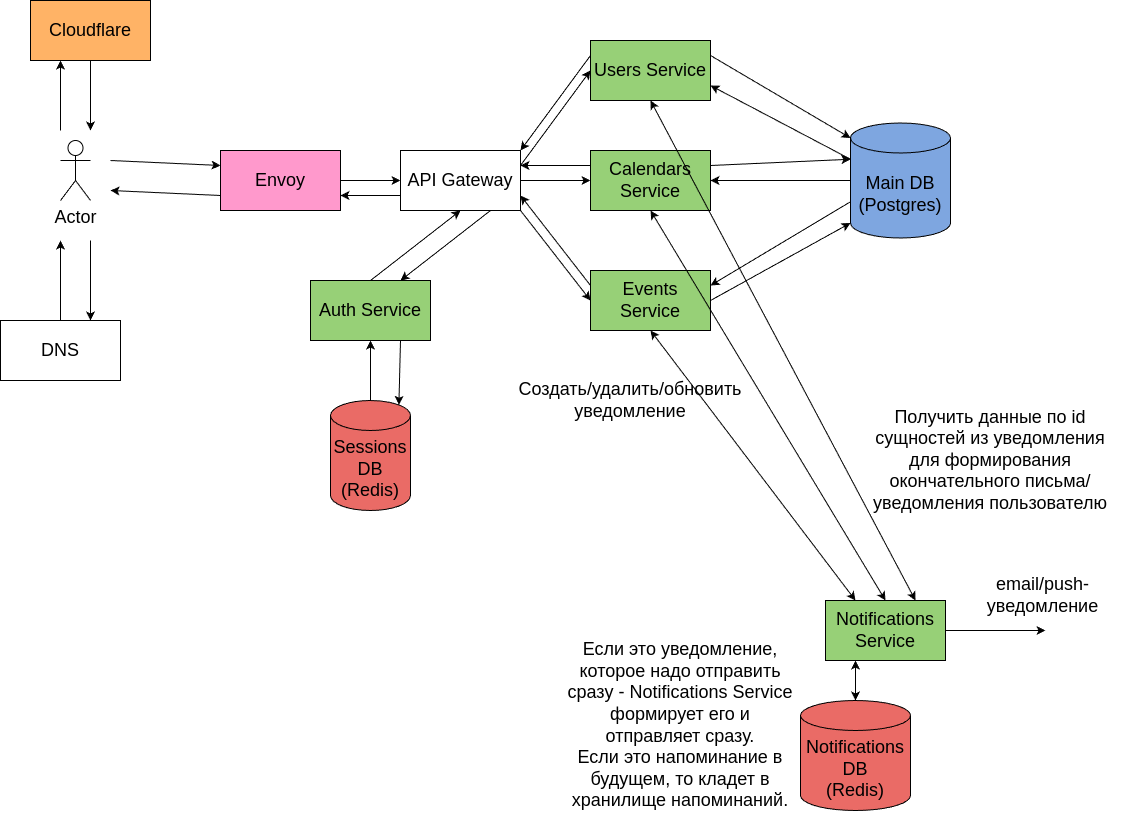

The diagram above was exported from draw.io. Its source (the exported page's mxGraphModel, read from the mxfile embedded in the PNG):
<mxGraphModel dx="2350" dy="819" grid="1" gridSize="10" guides="1" tooltips="1" connect="1" arrows="1" fold="1" page="1" pageScale="1" pageWidth="850" pageHeight="1100" math="0" shadow="0">
  <root>
    <mxCell id="0" />
    <mxCell id="1" parent="0" />
    <mxCell id="o_M6Bui0FnK6sYtl7zpx-1" value="Actor" style="shape=umlActor;verticalLabelPosition=bottom;verticalAlign=top;html=1;outlineConnect=0;fontSize=18;" vertex="1" parent="1">
      <mxGeometry x="-10" y="260" width="30" height="60" as="geometry" />
    </mxCell>
    <mxCell id="o_M6Bui0FnK6sYtl7zpx-2" value="Envoy" style="rounded=0;whiteSpace=wrap;html=1;fontSize=18;fillColor=#FF99CC;" vertex="1" parent="1">
      <mxGeometry x="150" y="270" width="120" height="60" as="geometry" />
    </mxCell>
    <mxCell id="o_M6Bui0FnK6sYtl7zpx-3" value="Cloudflare" style="rounded=0;whiteSpace=wrap;html=1;fontSize=18;fillColor=#FFB366;" vertex="1" parent="1">
      <mxGeometry x="-40" y="120" width="120" height="60" as="geometry" />
    </mxCell>
    <mxCell id="o_M6Bui0FnK6sYtl7zpx-5" value="" style="endArrow=classic;html=1;rounded=0;entryX=0.25;entryY=1;entryDx=0;entryDy=0;fontSize=18;" edge="1" parent="1" target="o_M6Bui0FnK6sYtl7zpx-3">
      <mxGeometry width="50" height="50" relative="1" as="geometry">
        <mxPoint x="-10" y="250" as="sourcePoint" />
        <mxPoint x="380" y="310" as="targetPoint" />
      </mxGeometry>
    </mxCell>
    <mxCell id="o_M6Bui0FnK6sYtl7zpx-6" value="" style="endArrow=classic;html=1;rounded=0;exitX=0.5;exitY=1;exitDx=0;exitDy=0;fontSize=18;" edge="1" parent="1" source="o_M6Bui0FnK6sYtl7zpx-3">
      <mxGeometry width="50" height="50" relative="1" as="geometry">
        <mxPoint y="260" as="sourcePoint" />
        <mxPoint x="20" y="250" as="targetPoint" />
      </mxGeometry>
    </mxCell>
    <mxCell id="o_M6Bui0FnK6sYtl7zpx-7" value="" style="endArrow=classic;html=1;rounded=0;entryX=0;entryY=0.25;entryDx=0;entryDy=0;fontSize=18;" edge="1" parent="1" target="o_M6Bui0FnK6sYtl7zpx-2">
      <mxGeometry width="50" height="50" relative="1" as="geometry">
        <mxPoint x="40" y="280" as="sourcePoint" />
        <mxPoint x="380" y="310" as="targetPoint" />
      </mxGeometry>
    </mxCell>
    <mxCell id="o_M6Bui0FnK6sYtl7zpx-8" value="" style="endArrow=classic;html=1;rounded=0;exitX=0;exitY=0.75;exitDx=0;exitDy=0;fontSize=18;" edge="1" parent="1" source="o_M6Bui0FnK6sYtl7zpx-2">
      <mxGeometry width="50" height="50" relative="1" as="geometry">
        <mxPoint x="50" y="290" as="sourcePoint" />
        <mxPoint x="40" y="310" as="targetPoint" />
      </mxGeometry>
    </mxCell>
    <mxCell id="o_M6Bui0FnK6sYtl7zpx-9" value="DNS" style="rounded=0;whiteSpace=wrap;html=1;fontSize=18;fillColor=#FFFFFF;" vertex="1" parent="1">
      <mxGeometry x="-70" y="440" width="120" height="60" as="geometry" />
    </mxCell>
    <mxCell id="o_M6Bui0FnK6sYtl7zpx-10" value="" style="endArrow=classic;html=1;rounded=0;entryX=0.75;entryY=0;entryDx=0;entryDy=0;fontSize=18;" edge="1" parent="1" target="o_M6Bui0FnK6sYtl7zpx-9">
      <mxGeometry width="50" height="50" relative="1" as="geometry">
        <mxPoint x="20" y="360" as="sourcePoint" />
        <mxPoint x="380" y="310" as="targetPoint" />
      </mxGeometry>
    </mxCell>
    <mxCell id="o_M6Bui0FnK6sYtl7zpx-11" value="" style="endArrow=classic;html=1;rounded=0;exitX=0.5;exitY=0;exitDx=0;exitDy=0;fontSize=18;" edge="1" parent="1" source="o_M6Bui0FnK6sYtl7zpx-9">
      <mxGeometry width="50" height="50" relative="1" as="geometry">
        <mxPoint x="30" y="370" as="sourcePoint" />
        <mxPoint x="-10" y="360" as="targetPoint" />
      </mxGeometry>
    </mxCell>
    <mxCell id="o_M6Bui0FnK6sYtl7zpx-13" value="API Gateway" style="rounded=0;whiteSpace=wrap;html=1;fontSize=18;fillColor=#FFFFFF;" vertex="1" parent="1">
      <mxGeometry x="330" y="270" width="120" height="60" as="geometry" />
    </mxCell>
    <mxCell id="o_M6Bui0FnK6sYtl7zpx-14" value="" style="endArrow=classic;html=1;rounded=0;entryX=0;entryY=0.5;entryDx=0;entryDy=0;exitX=1;exitY=0.5;exitDx=0;exitDy=0;fontSize=18;" edge="1" parent="1" source="o_M6Bui0FnK6sYtl7zpx-2" target="o_M6Bui0FnK6sYtl7zpx-13">
      <mxGeometry width="50" height="50" relative="1" as="geometry">
        <mxPoint x="50" y="290" as="sourcePoint" />
        <mxPoint x="160" y="295" as="targetPoint" />
      </mxGeometry>
    </mxCell>
    <mxCell id="o_M6Bui0FnK6sYtl7zpx-15" value="" style="endArrow=classic;html=1;rounded=0;entryX=1;entryY=0.75;entryDx=0;entryDy=0;exitX=0;exitY=0.75;exitDx=0;exitDy=0;fontSize=18;" edge="1" parent="1" source="o_M6Bui0FnK6sYtl7zpx-13" target="o_M6Bui0FnK6sYtl7zpx-2">
      <mxGeometry width="50" height="50" relative="1" as="geometry">
        <mxPoint x="280" y="295" as="sourcePoint" />
        <mxPoint x="340" y="295" as="targetPoint" />
      </mxGeometry>
    </mxCell>
    <mxCell id="o_M6Bui0FnK6sYtl7zpx-16" value="Auth Service" style="rounded=0;whiteSpace=wrap;html=1;fontSize=18;fillColor=#97D077;" vertex="1" parent="1">
      <mxGeometry x="240" y="400" width="120" height="60" as="geometry" />
    </mxCell>
    <mxCell id="o_M6Bui0FnK6sYtl7zpx-17" value="" style="endArrow=classic;html=1;rounded=0;entryX=0.75;entryY=0;entryDx=0;entryDy=0;exitX=0.75;exitY=1;exitDx=0;exitDy=0;fontSize=18;" edge="1" parent="1" source="o_M6Bui0FnK6sYtl7zpx-13" target="o_M6Bui0FnK6sYtl7zpx-16">
      <mxGeometry width="50" height="50" relative="1" as="geometry">
        <mxPoint x="460" y="370" as="sourcePoint" />
        <mxPoint x="510" y="320" as="targetPoint" />
      </mxGeometry>
    </mxCell>
    <mxCell id="o_M6Bui0FnK6sYtl7zpx-18" value="" style="endArrow=classic;html=1;rounded=0;entryX=0.5;entryY=1;entryDx=0;entryDy=0;exitX=0.5;exitY=0;exitDx=0;exitDy=0;fontSize=18;" edge="1" parent="1" source="o_M6Bui0FnK6sYtl7zpx-16" target="o_M6Bui0FnK6sYtl7zpx-13">
      <mxGeometry width="50" height="50" relative="1" as="geometry">
        <mxPoint x="430" y="340" as="sourcePoint" />
        <mxPoint x="430" y="400" as="targetPoint" />
      </mxGeometry>
    </mxCell>
    <mxCell id="o_M6Bui0FnK6sYtl7zpx-19" value="Sessions DB&lt;br&gt;(Redis)" style="shape=cylinder3;whiteSpace=wrap;html=1;boundedLbl=1;backgroundOutline=1;size=15;fontSize=18;fillColor=#EA6B66;" vertex="1" parent="1">
      <mxGeometry x="260" y="520" width="80" height="110" as="geometry" />
    </mxCell>
    <mxCell id="o_M6Bui0FnK6sYtl7zpx-20" value="" style="endArrow=classic;html=1;rounded=0;entryX=0.855;entryY=0;entryDx=0;entryDy=4.35;exitX=0.75;exitY=1;exitDx=0;exitDy=0;fontSize=18;entryPerimeter=0;" edge="1" parent="1" source="o_M6Bui0FnK6sYtl7zpx-16" target="o_M6Bui0FnK6sYtl7zpx-19">
      <mxGeometry width="50" height="50" relative="1" as="geometry">
        <mxPoint x="340" y="350" as="sourcePoint" />
        <mxPoint x="340" y="410" as="targetPoint" />
      </mxGeometry>
    </mxCell>
    <mxCell id="o_M6Bui0FnK6sYtl7zpx-21" value="" style="endArrow=classic;html=1;rounded=0;entryX=0.5;entryY=1;entryDx=0;entryDy=0;exitX=0.5;exitY=0;exitDx=0;exitDy=0;fontSize=18;exitPerimeter=0;" edge="1" parent="1" source="o_M6Bui0FnK6sYtl7zpx-19" target="o_M6Bui0FnK6sYtl7zpx-16">
      <mxGeometry width="50" height="50" relative="1" as="geometry">
        <mxPoint x="340" y="470" as="sourcePoint" />
        <mxPoint x="338" y="544" as="targetPoint" />
      </mxGeometry>
    </mxCell>
    <mxCell id="o_M6Bui0FnK6sYtl7zpx-22" value="Users Service" style="rounded=0;whiteSpace=wrap;html=1;fontSize=18;fillColor=#97D077;" vertex="1" parent="1">
      <mxGeometry x="520" y="160" width="120" height="60" as="geometry" />
    </mxCell>
    <mxCell id="o_M6Bui0FnK6sYtl7zpx-23" value="Calendars Service" style="rounded=0;whiteSpace=wrap;html=1;fontSize=18;fillColor=#97D077;" vertex="1" parent="1">
      <mxGeometry x="520" y="270" width="120" height="60" as="geometry" />
    </mxCell>
    <mxCell id="o_M6Bui0FnK6sYtl7zpx-24" value="Events Service" style="rounded=0;whiteSpace=wrap;html=1;fontSize=18;fillColor=#97D077;" vertex="1" parent="1">
      <mxGeometry x="520" y="390" width="120" height="60" as="geometry" />
    </mxCell>
    <mxCell id="o_M6Bui0FnK6sYtl7zpx-25" value="" style="endArrow=classic;html=1;rounded=0;entryX=0;entryY=0.5;entryDx=0;entryDy=0;exitX=1;exitY=0.25;exitDx=0;exitDy=0;fontSize=18;" edge="1" parent="1" source="o_M6Bui0FnK6sYtl7zpx-13" target="o_M6Bui0FnK6sYtl7zpx-22">
      <mxGeometry width="50" height="50" relative="1" as="geometry">
        <mxPoint x="430" y="340" as="sourcePoint" />
        <mxPoint x="430" y="400" as="targetPoint" />
      </mxGeometry>
    </mxCell>
    <mxCell id="o_M6Bui0FnK6sYtl7zpx-26" value="" style="endArrow=classic;html=1;rounded=0;entryX=1;entryY=0;entryDx=0;entryDy=0;fontSize=18;exitX=0;exitY=0.25;exitDx=0;exitDy=0;" edge="1" parent="1" source="o_M6Bui0FnK6sYtl7zpx-22" target="o_M6Bui0FnK6sYtl7zpx-13">
      <mxGeometry width="50" height="50" relative="1" as="geometry">
        <mxPoint x="510" y="250" as="sourcePoint" />
        <mxPoint x="530" y="185" as="targetPoint" />
      </mxGeometry>
    </mxCell>
    <mxCell id="o_M6Bui0FnK6sYtl7zpx-27" value="" style="endArrow=classic;html=1;rounded=0;entryX=1;entryY=0.25;entryDx=0;entryDy=0;fontSize=18;exitX=0;exitY=0.25;exitDx=0;exitDy=0;" edge="1" parent="1" source="o_M6Bui0FnK6sYtl7zpx-23" target="o_M6Bui0FnK6sYtl7zpx-13">
      <mxGeometry width="50" height="50" relative="1" as="geometry">
        <mxPoint x="530" y="185" as="sourcePoint" />
        <mxPoint x="460" y="280" as="targetPoint" />
      </mxGeometry>
    </mxCell>
    <mxCell id="o_M6Bui0FnK6sYtl7zpx-28" value="" style="endArrow=classic;html=1;rounded=0;entryX=0;entryY=0.5;entryDx=0;entryDy=0;fontSize=18;exitX=1;exitY=0.5;exitDx=0;exitDy=0;" edge="1" parent="1" source="o_M6Bui0FnK6sYtl7zpx-13" target="o_M6Bui0FnK6sYtl7zpx-23">
      <mxGeometry width="50" height="50" relative="1" as="geometry">
        <mxPoint x="530" y="295" as="sourcePoint" />
        <mxPoint x="460" y="295" as="targetPoint" />
      </mxGeometry>
    </mxCell>
    <mxCell id="o_M6Bui0FnK6sYtl7zpx-29" value="" style="endArrow=classic;html=1;rounded=0;entryX=1;entryY=0.75;entryDx=0;entryDy=0;fontSize=18;exitX=0;exitY=0.25;exitDx=0;exitDy=0;" edge="1" parent="1" source="o_M6Bui0FnK6sYtl7zpx-24" target="o_M6Bui0FnK6sYtl7zpx-13">
      <mxGeometry width="50" height="50" relative="1" as="geometry">
        <mxPoint x="460" y="310" as="sourcePoint" />
        <mxPoint x="530" y="310" as="targetPoint" />
      </mxGeometry>
    </mxCell>
    <mxCell id="o_M6Bui0FnK6sYtl7zpx-30" value="" style="endArrow=classic;html=1;rounded=0;entryX=0;entryY=0.5;entryDx=0;entryDy=0;fontSize=18;exitX=1;exitY=1;exitDx=0;exitDy=0;" edge="1" parent="1" source="o_M6Bui0FnK6sYtl7zpx-13" target="o_M6Bui0FnK6sYtl7zpx-24">
      <mxGeometry width="50" height="50" relative="1" as="geometry">
        <mxPoint x="480" y="415" as="sourcePoint" />
        <mxPoint x="460" y="325" as="targetPoint" />
      </mxGeometry>
    </mxCell>
    <mxCell id="o_M6Bui0FnK6sYtl7zpx-31" value="Main DB&lt;br&gt;(Postgres)" style="shape=cylinder3;whiteSpace=wrap;html=1;boundedLbl=1;backgroundOutline=1;size=15;fontSize=18;fillColor=#7EA6E0;" vertex="1" parent="1">
      <mxGeometry x="780" y="242.5" width="100" height="115" as="geometry" />
    </mxCell>
    <mxCell id="o_M6Bui0FnK6sYtl7zpx-32" value="" style="endArrow=classic;html=1;rounded=0;entryX=0;entryY=0;entryDx=0;entryDy=15;exitX=1;exitY=0.25;exitDx=0;exitDy=0;fontSize=18;entryPerimeter=0;" edge="1" parent="1" source="o_M6Bui0FnK6sYtl7zpx-22" target="o_M6Bui0FnK6sYtl7zpx-31">
      <mxGeometry width="50" height="50" relative="1" as="geometry">
        <mxPoint x="460" y="295" as="sourcePoint" />
        <mxPoint x="530" y="200" as="targetPoint" />
      </mxGeometry>
    </mxCell>
    <mxCell id="o_M6Bui0FnK6sYtl7zpx-34" value="" style="endArrow=classic;html=1;rounded=0;entryX=1;entryY=0.75;entryDx=0;entryDy=0;exitX=0;exitY=0;exitDx=0;exitDy=36.25;fontSize=18;exitPerimeter=0;" edge="1" parent="1" source="o_M6Bui0FnK6sYtl7zpx-31" target="o_M6Bui0FnK6sYtl7zpx-22">
      <mxGeometry width="50" height="50" relative="1" as="geometry">
        <mxPoint x="650" y="185" as="sourcePoint" />
        <mxPoint x="790" y="270" as="targetPoint" />
      </mxGeometry>
    </mxCell>
    <mxCell id="o_M6Bui0FnK6sYtl7zpx-35" value="" style="endArrow=classic;html=1;rounded=0;entryX=0;entryY=0;entryDx=0;entryDy=36.25;exitX=1;exitY=0.25;exitDx=0;exitDy=0;fontSize=18;entryPerimeter=0;" edge="1" parent="1" source="o_M6Bui0FnK6sYtl7zpx-23" target="o_M6Bui0FnK6sYtl7zpx-31">
      <mxGeometry width="50" height="50" relative="1" as="geometry">
        <mxPoint x="790" y="291" as="sourcePoint" />
        <mxPoint x="650" y="215" as="targetPoint" />
      </mxGeometry>
    </mxCell>
    <mxCell id="o_M6Bui0FnK6sYtl7zpx-36" value="" style="endArrow=classic;html=1;rounded=0;entryX=1;entryY=0.5;entryDx=0;entryDy=0;exitX=0;exitY=0.5;exitDx=0;exitDy=0;fontSize=18;exitPerimeter=0;" edge="1" parent="1" source="o_M6Bui0FnK6sYtl7zpx-31" target="o_M6Bui0FnK6sYtl7zpx-23">
      <mxGeometry width="50" height="50" relative="1" as="geometry">
        <mxPoint x="650" y="295" as="sourcePoint" />
        <mxPoint x="790" y="291" as="targetPoint" />
      </mxGeometry>
    </mxCell>
    <mxCell id="o_M6Bui0FnK6sYtl7zpx-37" value="" style="endArrow=classic;html=1;rounded=0;entryX=1;entryY=0.25;entryDx=0;entryDy=0;exitX=0;exitY=0;exitDx=0;exitDy=78.75;fontSize=18;exitPerimeter=0;" edge="1" parent="1" source="o_M6Bui0FnK6sYtl7zpx-31" target="o_M6Bui0FnK6sYtl7zpx-24">
      <mxGeometry width="50" height="50" relative="1" as="geometry">
        <mxPoint x="790" y="313" as="sourcePoint" />
        <mxPoint x="650" y="310" as="targetPoint" />
      </mxGeometry>
    </mxCell>
    <mxCell id="o_M6Bui0FnK6sYtl7zpx-38" value="" style="endArrow=classic;html=1;rounded=0;entryX=0;entryY=1;entryDx=0;entryDy=-15;exitX=1;exitY=0.5;exitDx=0;exitDy=0;fontSize=18;entryPerimeter=0;" edge="1" parent="1" source="o_M6Bui0FnK6sYtl7zpx-24" target="o_M6Bui0FnK6sYtl7zpx-31">
      <mxGeometry width="50" height="50" relative="1" as="geometry">
        <mxPoint x="790" y="334" as="sourcePoint" />
        <mxPoint x="650" y="415" as="targetPoint" />
      </mxGeometry>
    </mxCell>
    <mxCell id="o_M6Bui0FnK6sYtl7zpx-39" value="Notifications DB&lt;br&gt;(Redis)" style="shape=cylinder3;whiteSpace=wrap;html=1;boundedLbl=1;backgroundOutline=1;size=15;fontSize=18;fillColor=#EA6B66;" vertex="1" parent="1">
      <mxGeometry x="730" y="820" width="110" height="110" as="geometry" />
    </mxCell>
    <mxCell id="o_M6Bui0FnK6sYtl7zpx-41" value="Notifications Service" style="rounded=0;whiteSpace=wrap;html=1;fontSize=18;fillColor=#97D077;" vertex="1" parent="1">
      <mxGeometry x="755" y="720" width="120" height="60" as="geometry" />
    </mxCell>
    <mxCell id="o_M6Bui0FnK6sYtl7zpx-46" value="" style="endArrow=classic;html=1;rounded=0;exitX=1;exitY=0.5;exitDx=0;exitDy=0;movable=1;resizable=1;rotatable=1;deletable=1;editable=1;locked=0;connectable=1;" edge="1" parent="1" source="o_M6Bui0FnK6sYtl7zpx-41">
      <mxGeometry width="50" height="50" relative="1" as="geometry">
        <mxPoint x="905" y="650" as="sourcePoint" />
        <mxPoint x="975" y="750" as="targetPoint" />
      </mxGeometry>
    </mxCell>
    <mxCell id="o_M6Bui0FnK6sYtl7zpx-47" value="email/push-уведомление" style="text;html=1;strokeColor=none;fillColor=none;align=center;verticalAlign=middle;whiteSpace=wrap;rounded=0;fontSize=18;" vertex="1" parent="1">
      <mxGeometry x="875" y="680" width="195" height="70" as="geometry" />
    </mxCell>
    <mxCell id="o_M6Bui0FnK6sYtl7zpx-50" value="" style="endArrow=classic;startArrow=classic;html=1;rounded=0;exitX=0.5;exitY=1;exitDx=0;exitDy=0;entryX=0.5;entryY=0;entryDx=0;entryDy=0;" edge="1" parent="1" source="o_M6Bui0FnK6sYtl7zpx-23" target="o_M6Bui0FnK6sYtl7zpx-41">
      <mxGeometry width="50" height="50" relative="1" as="geometry">
        <mxPoint x="670" y="470" as="sourcePoint" />
        <mxPoint x="820" y="530" as="targetPoint" />
      </mxGeometry>
    </mxCell>
    <mxCell id="o_M6Bui0FnK6sYtl7zpx-53" value="" style="endArrow=classic;startArrow=classic;html=1;rounded=0;exitX=0.25;exitY=0;exitDx=0;exitDy=0;entryX=0.5;entryY=1;entryDx=0;entryDy=0;" edge="1" parent="1" source="o_M6Bui0FnK6sYtl7zpx-41" target="o_M6Bui0FnK6sYtl7zpx-24">
      <mxGeometry width="50" height="50" relative="1" as="geometry">
        <mxPoint x="670" y="470" as="sourcePoint" />
        <mxPoint x="720" y="420" as="targetPoint" />
      </mxGeometry>
    </mxCell>
    <mxCell id="o_M6Bui0FnK6sYtl7zpx-54" value="" style="endArrow=classic;startArrow=classic;html=1;rounded=0;entryX=0.5;entryY=0;entryDx=0;entryDy=0;entryPerimeter=0;exitX=0.25;exitY=1;exitDx=0;exitDy=0;" edge="1" parent="1" source="o_M6Bui0FnK6sYtl7zpx-41" target="o_M6Bui0FnK6sYtl7zpx-39">
      <mxGeometry width="50" height="50" relative="1" as="geometry">
        <mxPoint x="680" y="630" as="sourcePoint" />
        <mxPoint x="730" y="580" as="targetPoint" />
      </mxGeometry>
    </mxCell>
    <mxCell id="o_M6Bui0FnK6sYtl7zpx-55" value="" style="endArrow=classic;startArrow=classic;html=1;rounded=0;exitX=0.5;exitY=1;exitDx=0;exitDy=0;entryX=0.75;entryY=0;entryDx=0;entryDy=0;" edge="1" parent="1" source="o_M6Bui0FnK6sYtl7zpx-22" target="o_M6Bui0FnK6sYtl7zpx-41">
      <mxGeometry width="50" height="50" relative="1" as="geometry">
        <mxPoint x="590" y="340" as="sourcePoint" />
        <mxPoint x="815" y="570" as="targetPoint" />
      </mxGeometry>
    </mxCell>
    <mxCell id="o_M6Bui0FnK6sYtl7zpx-56" value="Создать/удалить/обновить уведомление" style="text;html=1;strokeColor=none;fillColor=none;align=center;verticalAlign=middle;whiteSpace=wrap;rounded=0;fontSize=18;" vertex="1" parent="1">
      <mxGeometry x="440" y="470" width="240" height="100" as="geometry" />
    </mxCell>
    <mxCell id="o_M6Bui0FnK6sYtl7zpx-57" value="Получить данные по id сущностей из уведомления для формирования окончательного письма/уведомления пользователю" style="text;html=1;strokeColor=none;fillColor=none;align=center;verticalAlign=middle;whiteSpace=wrap;rounded=0;fontSize=18;" vertex="1" parent="1">
      <mxGeometry x="800" y="530" width="240" height="100" as="geometry" />
    </mxCell>
    <mxCell id="o_M6Bui0FnK6sYtl7zpx-58" value="Если это уведомление, которое надо отправить сразу - Notifications Service формирует его и отправляет сразу.&lt;br&gt;Если это напоминание в будущем, то кладет в хранилище напоминаний." style="text;html=1;strokeColor=none;fillColor=none;align=center;verticalAlign=middle;whiteSpace=wrap;rounded=0;fontSize=18;" vertex="1" parent="1">
      <mxGeometry x="490" y="740" width="240" height="210" as="geometry" />
    </mxCell>
    <mxCell id="o_M6Bui0FnK6sYtl7zpx-59" value="" style="endArrow=classic;html=1;rounded=0;" edge="1" parent="1">
      <mxGeometry width="50" height="50" relative="1" as="geometry">
        <mxPoint x="560" y="680" as="sourcePoint" />
        <mxPoint x="680" y="620" as="targetPoint" />
      </mxGeometry>
    </mxCell>
    <mxCell id="o_M6Bui0FnK6sYtl7zpx-61" value="&lt;font style=&quot;font-size: 18px;&quot;&gt;Возможно здесь нужна очередь (RabbitMQ, Kafka)&lt;/font&gt;" style="text;html=1;strokeColor=none;fillColor=none;align=center;verticalAlign=middle;whiteSpace=wrap;rounded=0;" vertex="1" parent="1">
      <mxGeometry x="440" y="590" width="170" height="70" as="geometry" />
    </mxCell>
  </root>
</mxGraphModel>